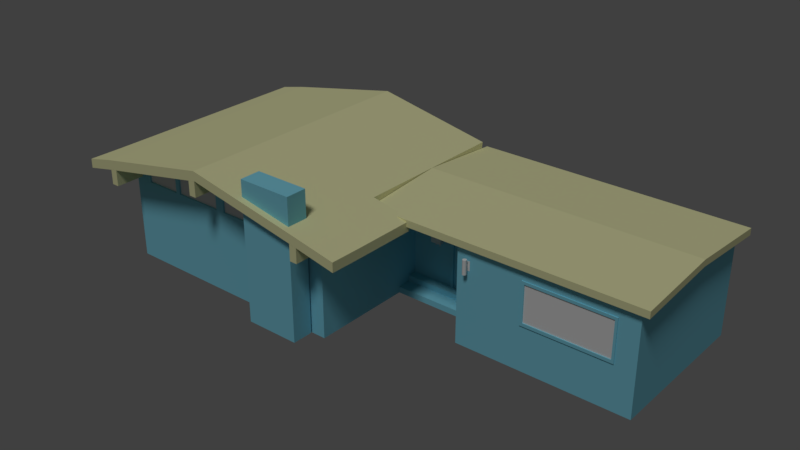 # Source: House.blend  (saved by Blender 2.79.0; exported with 4.5.12 LTS)
import bpy
from mathutils import Matrix  # noqa: F401  (used for matrix-valued properties, if any)

bpy.ops.wm.read_factory_settings(use_empty=True)
scene = bpy.context.scene
scene.name = 'Scene'

# ---- collections
col_collection_1 = bpy.data.collections.new('Collection 1'); scene.collection.children.link(col_collection_1)
col_collection_7 = bpy.data.collections.new('Collection 7'); scene.collection.children.link(col_collection_7)

# ---- materials (node trees are filled in below, after node groups)
mat_walls = bpy.data.materials.new('walls')
mat_walls.alpha_threshold = 0.0
mat_walls.use_transparent_shadow = False
mat_walls.diffuse_color = (0.2352, 0.6469, 0.8, 1.0)
mat_walls.roughness = 0.5
mat_window = bpy.data.materials.new('Window')
mat_window.alpha_threshold = 0.0
mat_window.use_transparent_shadow = False
mat_window.roughness = 0.5
mat_roof = bpy.data.materials.new('Roof')
mat_roof.alpha_threshold = 0.0
mat_roof.use_transparent_shadow = False
mat_roof.diffuse_color = (0.8, 0.7932, 0.4408, 1.0)
mat_roof.roughness = 0.5

# ---- material node trees

# ---- world
world_world = bpy.data.worlds.new('World'); scene.world = world_world
world_world.color = (0.05088, 0.05088, 0.05088)
world_world.use_sun_shadow = False
world_world.sun_shadow_jitter_overblur = 0.0
world_world.cycles.sampling_method = 'MANUAL'

# ---- lights
light_sun = bpy.data.lights.new('Sun', 'SUN')
light_sun.transmission_factor = 0.0
light_sun.angle = 0.1993
light_sun.energy = 1.0
light_sun.shadow_buffer_clip_start = 0.5
light_sun.shadow_soft_size = 0.1
light_sun.shadow_cascade_max_distance = 1000.0

# ---- meshes
me_cube_001 = bpy.data.meshes.new('Cube.001')
me_cube_001.from_pydata([(-5.0, -1.0, 0.0), (-5.0, -1.0, 1.998), (-5.0, 1.0, 0.0), (-5.0, 1.0, 1.998), (5.0, -1.0, 0.0), (5.0, -1.0, 2.0), (5.0, 1.0, 0.0), (5.0, 1.0, 2.0), (-0.2143, 1.0, 0.0), (-0.2143, 1.0, 2.0), (-0.2143, -1.0, 0.0), (-0.2143, -1.0, 2.0), (-2.607, 1.0, 0.0), (-2.607, 1.0, 2.469), (-2.607, -1.0, 0.0), (-5.0, -3.48, 0.0), (-5.0, -3.48, 1.998), (-2.607, -3.48, 2.469), (-2.607, -3.48, 0.0), (-0.2143, -3.48, 0.0), (-0.2143, -3.48, 2.0), (1.604, 1.0, 2.0), (1.604, -1.0, 0.0), (1.604, 1.0, 0.0), (1.604, -1.0, 2.0), (5.0, -2.145, 2.0), (5.0, -2.145, 0.0), (1.604, -2.145, 0.0), (1.604, -2.145, 2.0), (-5.051, -0.9422, 2.182), (-5.051, 1.058, 2.182), (-2.625, -0.9422, 2.66), (-2.625, 1.058, 2.66), (-0.2322, 1.058, 2.19), (-0.2322, -0.9422, 2.19), (-2.625, -3.422, 2.66), (-5.051, -3.422, 2.182), (-0.2322, -3.422, 2.19), (-0.2134, -2.238, 2.067), (-0.2134, -2.238, 1.933), (0.5916, -3.48, 1.83), (0.5914, -3.422, 2.02), (-5.591, -1.0, 1.872), (-5.591, 1.0, 1.872), (-5.591, -3.48, 1.872), (-5.589, -3.422, 2.056), (-5.589, -0.9422, 2.056), (-5.589, 1.058, 2.056), (-5.0, -1.0, 1.79), (-5.0, 1.0, 1.79), (5.0, 1.0, 1.705), (5.0, -1.0, 1.705), (-0.2143, -1.0, 1.792), (-0.2143, 1.0, 1.792), (-2.607, 1.0, 2.212), (-5.0, -3.48, 1.79), (-0.2143, -3.48, 1.792), (-2.607, -3.48, 2.238), (1.604, -1.0, 1.792), (1.604, 1.0, 1.792), (5.0, -2.145, 1.705), (1.604, -2.145, 1.705), (-5.0, 1.0, 1.651), (5.0, 1.0, 1.651), (5.0, -1.0, 1.651), (-0.2143, -1.0, 1.651), (-0.2143, 1.0, 1.651), (-2.607, 1.0, 1.651), (-0.2143, -3.48, 1.651), (-2.607, -3.48, 1.651), (1.604, -1.0, 1.651), (1.604, 1.0, 1.651), (5.0, -2.145, 1.651), (1.604, -2.145, 1.651), (-5.0, -1.0, 1.651), (-5.0, -3.48, 1.651), (-4.637, 1.0, 0.0), (-4.637, 1.0, 2.07), (-4.637, -1.0, 0.0), (-4.637, -3.48, 2.07), (-4.637, -3.48, 0.0), (-4.683, -0.9422, 2.255), (-4.683, 1.058, 2.255), (-4.683, -3.422, 2.255), (-4.637, -3.48, 1.858), (-4.637, 1.0, 1.854), (-4.637, 1.0, 1.651), (-4.637, -3.48, 1.651), (-2.793, 1.0, 2.433), (-2.793, -1.0, 0.0), (-2.793, -3.48, 0.0), (-2.814, 1.058, 2.622), (-2.793, 1.0, 2.179), (-2.793, 1.0, 1.651), (-2.793, 1.0, 0.0), (-2.793, -3.48, 2.433), (-2.814, -0.9422, 2.622), (-2.814, -3.422, 2.622), (-2.793, -3.48, 2.203), (-2.793, -3.48, 1.651), (-3.886, 1.0, 0.0), (-3.886, -3.48, 2.218), (-3.921, -0.9422, 2.405), (-3.921, -3.422, 2.405), (-3.886, -3.48, 1.999), (-3.886, -3.48, 1.651), (-3.886, 1.0, 2.218), (-3.886, -1.0, 0.0), (-3.886, -3.48, 0.0), (-3.921, 1.058, 2.405), (-3.886, 1.0, 1.987), (-3.886, 1.0, 1.651), (-3.792, 1.0, 2.236), (-3.792, -1.0, 0.0), (-3.792, -3.48, 0.0), (-3.826, 1.058, 2.423), (-3.792, 1.0, 2.003), (-3.792, 1.0, 1.651), (-3.792, 1.0, 0.0), (-3.792, -3.48, 2.236), (-3.826, -0.9422, 2.423), (-3.826, -3.422, 2.423), (-3.792, -3.48, 2.016), (-3.792, -3.48, 1.651), (-1.612, 1.0, 2.274), (-1.612, -1.0, 0.0), (-1.612, 1.0, 0.0), (-1.612, -3.48, 0.0), (-1.612, -3.48, 2.274), (-1.63, 1.058, 2.464), (-1.63, -0.9422, 2.464), (-1.63, -3.422, 2.464), (-1.612, -3.48, 2.052), (-1.612, 1.0, 2.037), (-1.612, 1.0, 1.651), (-1.612, -3.48, 1.651), (-1.57, -3.931, 0.01493), (-1.57, -3.931, 2.783), (-1.57, -3.516, 0.01493), (-1.57, -3.516, 2.783), (-0.4924, -3.931, 0.01493), (-0.4924, -3.931, 2.783), (-0.4924, -3.516, 0.01493), (-0.4924, -3.516, 2.783), (-5.004, -4.057, 2.003), (-5.055, -4.057, 2.187), (-2.629, -4.057, 2.664), (-2.611, -4.057, 2.474), (-4.642, -4.057, 2.074), (-1.616, -4.057, 2.278), (-0.2184, -4.057, 2.004), (-0.2363, -4.057, 2.194), (-4.687, -4.057, 2.259), (-1.634, -4.057, 2.469), (0.5875, -4.057, 1.834), (0.5873, -4.057, 2.024), (-5.595, -4.057, 1.876), (-5.594, -4.057, 2.06), (-3.89, -4.057, 2.222), (-3.925, -4.057, 2.409), (-2.797, -4.057, 2.437), (-2.818, -4.057, 2.627), (-3.796, -4.057, 2.24), (-3.83, -4.057, 2.427), (-2.778, -4.056, 2.156), (-2.778, -4.056, 2.481), (-2.778, -3.906, 2.156), (-2.778, -3.906, 2.481), (-2.628, -4.056, 2.156), (-2.628, -4.056, 2.481), (-2.628, -3.906, 2.156), (-2.628, -3.906, 2.481), (-2.778, -3.263, 2.481), (-2.778, -3.263, 2.156), (-2.628, -3.263, 2.156), (-2.628, -3.263, 2.481), (-1.612, -3.444, 2.052), (-2.607, -3.444, 2.238), (-2.607, -3.444, 1.651), (-1.612, -3.444, 1.651), (-3.886, -3.444, 1.999), (-4.637, -3.444, 1.858), (-3.886, -3.444, 1.651), (-4.637, -3.444, 1.651), (-2.793, -3.444, 2.203), (-2.793, -3.444, 1.651), (-3.792, -3.444, 2.016), (-3.792, -3.444, 1.651), (-0.3673, -4.056, 1.707), (-0.3673, -4.056, 2.032), (-0.3673, -3.906, 1.707), (-0.3673, -3.906, 2.032), (-0.218, -4.056, 1.707), (-0.218, -4.056, 2.003), (-0.218, -3.906, 1.707), (-0.218, -3.906, 2.003), (-0.3673, -3.263, 2.032), (-0.3673, -3.263, 1.707), (-0.218, -3.263, 1.707), (-0.218, -3.263, 2.003), (-5.001, -4.056, 1.712), (-5.001, -4.056, 2.038), (-5.001, -3.906, 1.712), (-5.001, -3.906, 2.038), (-4.852, -4.056, 1.712), (-4.852, -4.056, 2.038), (-4.852, -3.906, 1.712), (-4.852, -3.906, 2.038), (-5.001, -3.263, 2.038), (-5.001, -3.263, 1.712), (-4.852, -3.263, 1.712), (-4.852, -3.263, 2.038), (1.373, 1.0, 0.0), (0.6936, 1.0, 0.0), (1.373, -1.0, 2.0), (0.6936, -1.0, 2.0), (0.6936, 1.0, 2.0), (1.373, 1.0, 2.0), (0.6936, -1.0, 0.0), (1.373, -1.0, 0.0), (0.6936, 1.0, 1.792), (1.373, 1.0, 1.792), (1.373, -1.0, 1.792), (0.6936, -1.0, 1.792), (1.373, -1.0, 1.651), (0.6936, -1.0, 1.651), (0.6936, 1.0, 1.651), (1.373, 1.0, 1.651), (-5.0, 1.0, 1.171), (5.0, 1.0, 1.171), (5.0, -1.0, 1.171), (-0.2143, -1.0, 1.171), (-0.2143, 1.0, 1.171), (-2.607, 1.0, 1.171), (-0.2143, -3.48, 1.171), (-2.607, -3.48, 1.171), (1.604, -1.0, 1.171), (1.604, 1.0, 1.171), (5.0, -2.145, 0.8754), (1.604, -2.145, 0.8754), (-5.0, -1.0, 1.171), (-5.0, -3.48, 1.171), (-4.637, -3.48, 1.171), (-4.637, 1.0, 1.171), (-2.793, -3.48, 1.171), (-2.793, 1.0, 1.171), (-3.886, 1.0, 1.171), (-3.886, -3.48, 1.171), (-3.792, -3.48, 1.171), (-3.792, 1.0, 1.171), (-1.612, -3.48, 1.171), (-1.612, 1.0, 1.171), (0.6936, 1.0, 1.171), (1.373, 1.0, 1.171), (1.373, -1.0, 1.587), (0.6936, -1.0, 1.587), (-0.3124, -1.461, 0.002241), (-0.3124, -1.461, 0.1212), (-0.3124, -0.9764, 0.002241), (-0.3124, -0.9764, 0.1212), (1.708, -1.461, 0.002241), (1.708, -1.461, 0.1212), (1.708, -0.9764, 0.002241), (1.708, -0.9764, 0.1212), (-0.3124, -1.18, 0.002241), (-0.3124, -1.18, 0.1212), (1.708, -1.18, 0.002241), (1.708, -1.18, 0.1212), (-0.3124, -1.18, 0.2386), (-0.3124, -0.9764, 0.2386), (1.708, -0.9764, 0.2386), (1.708, -1.18, 0.2386), (-0.2143, -2.176, 0.0), (-2.607, -2.176, 0.0), (-5.0, -2.176, 0.0), (-5.0, -2.176, 1.998), (-0.2143, -2.176, 2.0), (-5.051, -2.118, 2.182), (-2.625, -2.118, 2.66), (-0.2322, -2.118, 2.19), (0.5916, -2.176, 1.83), (0.5914, -2.118, 2.02), (-5.591, -2.176, 1.872), (-5.589, -2.118, 2.056), (-0.2143, -2.176, 1.792), (-5.0, -2.176, 1.79), (-0.2143, -2.176, 1.651), (-5.0, -2.176, 1.651), (-4.683, -2.118, 2.255), (-4.637, -2.176, 0.0), (-2.814, -2.118, 2.622), (-2.793, -2.176, 0.0), (-3.886, -2.176, 0.0), (-3.921, -2.118, 2.405), (-3.826, -2.118, 2.423), (-3.792, -2.176, 0.0), (-1.63, -2.118, 2.464), (-1.612, -2.176, 0.0), (-0.2143, -2.176, 1.171), (-5.0, -2.176, 1.171), (-0.2134, 1.182, 1.933), (-0.2134, 1.182, 2.067), (5.161, -2.238, 1.933), (5.161, -2.238, 2.067), (5.161, 1.182, 1.933), (5.161, 1.182, 2.067), (-0.2134, -0.5278, 2.2), (-0.2134, -0.5278, 2.067), (5.161, -0.5278, 2.067), (5.161, -0.5278, 2.2), (0.6377, 1.0, 0.0), (0.6377, -1.0, 2.0), (0.6377, -1.0, 1.792), (0.6377, -1.0, 1.651), (0.6377, 1.0, 2.0), (0.6377, -1.0, 0.0), (0.6377, 1.0, 1.792), (0.6377, 1.0, 1.651), (0.6377, 1.0, 1.171), (0.6377, -1.0, 1.561), (1.434, 1.0, 2.0), (1.434, -1.0, 0.0), (1.434, 1.0, 1.792), (1.434, 1.0, 1.651), (1.434, 1.0, 0.0), (1.434, -1.0, 2.0), (1.434, -1.0, 1.792), (1.434, -1.0, 1.651), (1.434, -1.0, 1.499), (1.434, 1.0, 1.171), (0.6377, -1.033, 0.0), (0.6936, -1.033, 0.0), (1.434, -1.033, 1.651), (1.373, -1.033, 1.651), (0.6936, -1.033, 1.651), (1.373, -1.033, 1.587), (1.373, -1.033, 0.0), (0.6936, -1.033, 1.587), (1.434, -1.033, 1.499), (0.6377, -1.033, 1.651), (0.6377, -1.033, 1.561), (1.434, -1.033, 0.0), (2.885, 1.0, 2.0), (4.619, 1.0, 2.0), (2.885, -1.0, 0.0), (4.619, -1.0, 0.0), (4.619, 1.0, 0.0), (2.885, 1.0, 0.0), (4.619, -1.0, 2.0), (2.885, -1.0, 2.0), (2.885, -2.145, 0.0), (4.619, -2.145, 0.0), (4.619, -2.145, 2.0), (2.885, -2.145, 2.0), (4.619, -2.145, 1.705), (2.885, -2.145, 1.705), (2.885, 1.0, 1.792), (4.619, 1.0, 1.792), (2.885, 1.0, 1.651), (4.619, 1.0, 1.651), (4.619, -2.145, 1.651), (2.885, -2.145, 1.651), (4.619, -2.145, 0.8754), (2.885, -2.145, 0.8754), (2.885, 1.0, 1.171), (4.619, 1.0, 1.171), (-5.0, -1.0, 1.214), (-5.0, -3.48, 1.214), (-5.0, 1.0, 1.214), (5.0, 1.0, 1.214), (5.0, -1.0, 1.214), (-0.2143, -1.0, 1.214), (-0.2143, 1.0, 1.214), (-2.607, 1.0, 1.214), (-0.2143, -3.48, 1.214), (-2.607, -3.48, 1.214), (1.604, -1.0, 1.214), (1.604, 1.0, 1.214), (5.0, -2.145, 0.9451), (1.604, -2.145, 0.9451), (-4.637, -3.48, 1.214), (-4.637, 1.0, 1.214), (-2.793, -3.48, 1.214), (-2.793, 1.0, 1.214), (-3.886, 1.0, 1.214), (-3.886, -3.48, 1.214), (-3.792, -3.48, 1.214), (-3.792, 1.0, 1.214), (-1.612, -3.48, 1.214), (-1.612, 1.0, 1.214), (0.6936, 1.0, 1.214), (1.373, 1.0, 1.214), (-5.0, -2.176, 1.214), (-0.2143, -2.176, 1.214), (0.6377, 1.0, 1.214), (0.6377, -1.0, 1.569), (1.434, -1.0, 1.513), (1.434, 1.0, 1.214), (1.373, -1.033, 1.593), (0.6936, -1.033, 1.593), (0.6377, -1.033, 1.569), (1.434, -1.033, 1.513), (4.619, -2.145, 0.9451), (2.885, -2.145, 0.9451), (2.885, 1.0, 1.214), (4.619, 1.0, 1.214), (2.937, 1.0, 2.0), (2.937, -1.0, 0.0), (2.937, 1.0, 0.0), (2.937, -1.0, 2.0), (2.937, -2.145, 0.0), (2.937, -2.145, 2.0), (2.937, -2.145, 1.705), (2.937, 1.0, 1.792), (2.937, 1.0, 1.651), (2.937, -2.145, 1.651), (2.937, -2.145, 0.8754), (2.937, 1.0, 1.171), (2.937, 1.0, 1.214), (2.937, -2.145, 0.9361), (4.572, 1.0, 2.0), (4.572, -1.0, 0.0), (4.572, -2.145, 0.0), (4.572, 1.0, 1.792), (4.572, 1.0, 1.651), (4.572, 1.0, 1.171), (4.572, 1.0, 1.214), (4.572, 1.0, 0.0), (4.572, -1.0, 2.0), (4.572, -2.145, 2.0), (4.572, -2.145, 1.705), (4.572, -2.145, 1.651), (4.572, -2.145, 0.8754), (4.572, -2.145, 0.9361), (2.937, -2.163, 1.705), (2.885, -2.163, 1.705), (2.937, -2.163, 1.651), (2.885, -2.163, 1.651), (2.937, -2.163, 0.8754), (2.885, -2.163, 0.8754), (4.619, -2.163, 0.9451), (4.619, -2.163, 0.8754), (2.885, -2.163, 0.9451), (4.619, -2.163, 1.705), (4.619, -2.163, 1.651), (2.937, -2.163, 0.9361), (4.572, -2.163, 1.705), (4.572, -2.163, 1.651), (4.572, -2.163, 0.8754), (4.572, -2.163, 0.9361)], [], [(48, 1, 3, 49), (357, 343, 7, 50), (50, 7, 5, 51), (291, 273, 18, 90), (346, 6, 4, 345), (29, 30, 47, 46), (314, 9, 11, 311), (126, 8, 10, 125), (312, 311, 11, 52), (133, 124, 9, 53), (92, 88, 13, 54), (94, 12, 14, 89), (30, 3, 43, 47), (297, 272, 19, 127), (84, 79, 16, 55), (132, 128, 17, 57), (299, 274, 15, 241), (279, 37, 41, 281), (83, 36, 145, 152), (284, 276, 20, 56), (345, 4, 26, 351), (342, 21, 24, 349), (324, 23, 22, 321), (322, 320, 21, 59), (355, 353, 28, 61), (349, 24, 28, 353), (236, 22, 27, 239), (51, 5, 25, 60), (82, 30, 29, 81), (129, 32, 31, 130), (296, 278, 35, 131), (288, 277, 36, 83), (124, 13, 32, 129), (77, 3, 30, 82), (128, 20, 150, 149), (11, 9, 33, 34), (300, 301, 305, 304), (279, 281, 280, 276), (34, 279, 276, 11), (35, 97, 161, 146), (43, 42, 46, 47), (282, 44, 45, 283), (277, 29, 46, 283), (275, 16, 44, 282), (3, 1, 42, 43), (79, 101, 158, 148), (64, 51, 60, 72), (24, 58, 61, 28), (361, 355, 61, 73), (323, 322, 59, 71), (286, 284, 56, 68), (275, 285, 55, 16), (99, 98, 184, 185), (87, 84, 55, 75), (93, 92, 54, 67), (134, 133, 53, 66), (313, 312, 52, 65), (63, 50, 51, 64), (359, 357, 50, 63), (74, 48, 49, 62), (366, 74, 62, 368), (405, 359, 63, 369), (369, 63, 64, 370), (395, 313, 65, 371), (389, 134, 66, 372), (383, 93, 67, 373), (380, 87, 75, 367), (388, 135, 69, 375), (393, 286, 68, 374), (397, 323, 71, 377), (403, 361, 73, 379), (370, 64, 72, 378), (58, 70, 73, 61), (285, 287, 75, 55), (385, 105, 87, 380), (368, 62, 86, 381), (62, 49, 85, 86), (135, 132, 176, 179), (17, 128, 149, 147), (106, 77, 82, 109), (293, 288, 83, 103), (109, 82, 81, 102), (104, 101, 79, 84), (2, 76, 78, 0), (49, 3, 77, 85), (274, 289, 80, 15), (57, 17, 95, 98), (32, 91, 96, 31), (278, 290, 97, 35), (13, 88, 91, 32), (69, 57, 98, 99), (375, 69, 99, 382), (387, 117, 93, 383), (117, 116, 92, 93), (41, 37, 151, 155), (118, 94, 89, 113), (116, 112, 88, 92), (295, 291, 90, 114), (289, 292, 108, 80), (85, 77, 106, 110), (76, 100, 107, 78), (95, 17, 147, 160), (86, 85, 110, 111), (381, 86, 111, 384), (122, 119, 101, 104), (115, 109, 102, 120), (294, 293, 103, 121), (112, 106, 109, 115), (123, 122, 104, 105), (386, 123, 105, 385), (382, 99, 123, 386), (105, 104, 180, 182), (88, 112, 115, 91), (290, 294, 121, 97), (91, 115, 120, 96), (98, 95, 119, 122), (292, 295, 114, 108), (110, 106, 112, 116), (100, 118, 113, 107), (44, 16, 144, 156), (111, 110, 116, 117), (384, 111, 117, 387), (374, 68, 135, 388), (373, 67, 134, 389), (67, 54, 133, 134), (68, 56, 132, 135), (9, 124, 129, 33), (279, 296, 131, 37), (33, 129, 130, 34), (36, 45, 157, 145), (56, 20, 128, 132), (273, 297, 127, 18), (54, 13, 124, 133), (12, 126, 125, 14), (136, 137, 139, 138), (138, 139, 143, 142), (142, 143, 141, 140), (140, 141, 137, 136), (138, 142, 140, 136), (143, 139, 137, 141), (149, 150, 151, 153), (160, 147, 146, 161), (151, 150, 154, 155), (144, 145, 157, 156), (144, 148, 152, 145), (162, 160, 161, 163), (148, 158, 159, 152), (158, 162, 163, 159), (147, 149, 153, 146), (101, 119, 162, 158), (131, 35, 146, 153), (119, 95, 160, 162), (20, 40, 154, 150), (40, 41, 155, 154), (121, 103, 159, 163), (37, 131, 153, 151), (16, 79, 148, 144), (97, 121, 163, 161), (45, 44, 156, 157), (103, 83, 152, 159), (164, 165, 167, 166), (167, 171, 175, 172), (170, 171, 169, 168), (168, 169, 165, 164), (166, 170, 168, 164), (171, 167, 165, 169), (173, 172, 175, 174), (166, 167, 172, 173), (171, 170, 174, 175), (170, 166, 173, 174), (179, 176, 177, 178), (182, 180, 181, 183), (185, 184, 186, 187), (57, 69, 178, 177), (69, 135, 179, 178), (122, 123, 187, 186), (98, 122, 186, 184), (87, 105, 182, 183), (104, 84, 181, 180), (123, 99, 185, 187), (84, 87, 183, 181), (132, 57, 177, 176), (188, 189, 191, 190), (191, 195, 199, 196), (194, 195, 193, 192), (192, 193, 189, 188), (190, 194, 192, 188), (195, 191, 189, 193), (197, 196, 199, 198), (190, 191, 196, 197), (195, 194, 198, 199), (194, 190, 197, 198), (200, 201, 203, 202), (203, 207, 211, 208), (206, 207, 205, 204), (204, 205, 201, 200), (202, 206, 204, 200), (207, 203, 201, 205), (209, 208, 211, 210), (202, 203, 208, 209), (207, 206, 210, 211), (206, 202, 209, 210), (394, 317, 226, 390), (390, 226, 227, 391), (327, 224, 333, 332), (219, 321, 341, 336), (327, 326, 222, 224), (224, 222, 223, 225), (317, 316, 220, 226), (226, 220, 221, 227), (316, 314, 216, 220), (220, 216, 217, 221), (310, 213, 218, 315), (213, 212, 219, 218), (326, 325, 214, 222), (222, 214, 215, 223), (320, 217, 214, 325), (217, 216, 215, 214), (219, 254, 255, 218), (321, 328, 338, 341), (213, 252, 253, 212), (310, 318, 252, 213), (12, 233, 251, 126), (19, 234, 250, 127), (100, 246, 249, 118), (90, 244, 248, 114), (114, 248, 247, 108), (76, 243, 246, 100), (118, 249, 245, 94), (18, 235, 244, 90), (2, 228, 243, 76), (108, 247, 242, 80), (4, 230, 238, 26), (350, 363, 239, 27), (324, 329, 237, 23), (272, 298, 234, 19), (127, 250, 235, 18), (80, 242, 241, 15), (94, 245, 233, 12), (126, 251, 232, 8), (315, 319, 231, 10), (6, 229, 230, 4), (346, 365, 229, 6), (0, 240, 228, 2), (376, 236, 239, 379), (392, 299, 241, 367), (264, 265, 259, 258), (258, 259, 263, 262), (266, 267, 261, 260), (260, 261, 257, 256), (264, 266, 260, 256), (267, 265, 257, 261), (267, 263, 270, 271), (258, 262, 266, 264), (262, 263, 267, 266), (256, 257, 265, 264), (270, 269, 268, 271), (259, 265, 268, 269), (263, 259, 269, 270), (265, 267, 271, 268), (366, 240, 299, 392), (10, 231, 298, 272), (14, 125, 297, 273), (34, 130, 296, 279), (107, 113, 295, 292), (96, 120, 294, 290), (120, 102, 293, 294), (78, 107, 292, 289), (113, 89, 291, 295), (31, 96, 290, 278), (0, 78, 289, 274), (102, 81, 288, 293), (48, 74, 287, 285), (371, 65, 286, 393), (1, 48, 285, 275), (65, 52, 284, 286), (1, 275, 282, 42), (36, 277, 283, 45), (42, 282, 283, 46), (20, 276, 280, 40), (40, 280, 281, 41), (81, 29, 277, 288), (130, 31, 278, 296), (52, 11, 276, 284), (307, 306, 301, 300), (240, 0, 274, 299), (125, 10, 272, 297), (89, 14, 273, 291), (308, 309, 303, 302), (302, 303, 38, 39), (307, 308, 302, 39), (309, 306, 38, 303), (305, 301, 306, 309), (300, 304, 308, 307), (304, 305, 309, 308), (39, 38, 306, 307), (254, 219, 336, 335), (8, 232, 318, 310), (8, 310, 315, 10), (53, 9, 314, 316), (66, 53, 316, 317), (372, 66, 317, 394), (319, 315, 330, 340), (225, 223, 312, 313), (223, 215, 311, 312), (216, 314, 311, 215), (212, 253, 329, 324), (22, 236, 328, 321), (21, 320, 325, 24), (58, 24, 325, 326), (70, 58, 326, 327), (376, 70, 327, 396), (391, 227, 323, 397), (227, 221, 322, 323), (221, 217, 320, 322), (212, 324, 321, 219), (401, 332, 333, 398), (398, 333, 334, 399), (341, 338, 335, 336), (331, 337, 340, 330), (399, 334, 339, 400), (396, 327, 332, 401), (218, 255, 337, 331), (255, 254, 335, 337), (315, 218, 331, 330), (224, 225, 334, 333), (395, 319, 340, 400), (225, 313, 339, 334), (23, 237, 364, 347), (427, 425, 365, 346), (26, 238, 362, 351), (410, 416, 363, 350), (378, 72, 360, 402), (432, 362, 441, 448), (377, 71, 358, 404), (426, 424, 359, 405), (71, 59, 356, 358), (424, 423, 357, 359), (72, 60, 354, 360), (419, 415, 436, 445), (5, 348, 352, 25), (409, 349, 353, 411), (60, 25, 352, 354), (412, 411, 353, 355), (7, 343, 348, 5), (406, 342, 349, 409), (22, 344, 350, 27), (421, 345, 351, 422), (23, 347, 344, 22), (427, 346, 345, 421), (59, 21, 342, 356), (423, 420, 343, 357), (425, 426, 405, 365), (237, 377, 404, 364), (416, 432, 448, 438), (238, 378, 402, 362), (313, 395, 400, 339), (328, 396, 401, 338), (337, 399, 400, 340), (335, 398, 399, 337), (338, 401, 398, 335), (253, 391, 397, 329), (236, 376, 396, 328), (232, 372, 394, 318), (231, 371, 393, 298), (74, 366, 392, 287), (287, 392, 367, 75), (70, 376, 379, 73), (252, 390, 391, 253), (318, 394, 390, 252), (233, 373, 389, 251), (234, 374, 388, 250), (246, 384, 387, 249), (244, 382, 386, 248), (248, 386, 385, 247), (243, 381, 384, 246), (249, 387, 383, 245), (235, 375, 382, 244), (228, 368, 381, 243), (247, 385, 380, 242), (230, 370, 378, 238), (363, 403, 379, 239), (329, 397, 377, 237), (298, 393, 374, 234), (250, 388, 375, 235), (242, 380, 367, 241), (245, 383, 373, 233), (251, 389, 372, 232), (319, 395, 371, 231), (229, 369, 370, 230), (365, 405, 369, 229), (240, 366, 368, 228), (360, 354, 443, 444), (364, 404, 418, 417), (356, 342, 406, 413), (347, 408, 407, 344), (344, 407, 410, 350), (420, 406, 409, 428), (430, 429, 411, 412), (428, 409, 411, 429), (415, 431, 447, 436), (358, 356, 413, 414), (404, 358, 414, 418), (433, 431, 415, 419), (422, 432, 416, 410), (347, 364, 417, 408), (351, 362, 432, 422), (361, 403, 442, 437), (354, 430, 446, 443), (348, 428, 429, 352), (354, 352, 429, 430), (343, 420, 428, 348), (402, 360, 444, 440), (417, 418, 426, 425), (413, 406, 420, 423), (408, 427, 421, 407), (407, 421, 422, 410), (414, 413, 423, 424), (418, 414, 424, 426), (408, 417, 425, 427), (445, 436, 437, 442), (436, 434, 435, 437), (438, 445, 442, 439), (448, 449, 445, 438), (447, 446, 434, 436), (440, 444, 447, 449), (444, 443, 446, 447), (441, 440, 449, 448), (355, 361, 437, 435), (412, 355, 435, 434), (362, 402, 440, 441), (363, 416, 438, 439), (403, 363, 439, 442), (433, 419, 445, 449), (431, 433, 449, 447), (430, 412, 434, 446)])
me_cube_001.polygons.foreach_set('material_index', [0, 0, 0, 0, 0, 2, 0, 0, 0, 0, 0, 0, 0, 0, 2, 0, 0, 2, 2, 0, 0, 0, 0, 0, 0, 0, 0, 0, 2, 2, 2, 2, 0, 0, 0, 2, 2, 0, 2, 2, 2, 2, 2, 2, 2, 2, 0, 0, 0, 0, 0, 0, 0, 0, 0, 0, 0, 0, 0, 0, 0, 0, 0, 0, 0, 0, 0, 0, 0, 0, 0, 0, 0, 0, 0, 0, 0, 0, 2, 0, 2, 2, 0, 0, 0, 0, 0, 2, 2, 0, 0, 0, 0, 0, 2, 0, 0, 0, 0, 0, 0, 2, 0, 0, 0, 2, 2, 0, 0, 0, 0, 0, 0, 2, 2, 0, 0, 0, 0, 2, 0, 0, 0, 0, 0, 0, 0, 2, 2, 2, 0, 0, 0, 0, 0, 0, 0, 0, 0, 0, 2, 2, 2, 2, 2, 2, 2, 2, 2, 2, 2, 2, 2, 2, 2, 2, 2, 2, 2, 2, 0, 0, 2, 2, 0, 0, 0, 0, 2, 0, 1, 1, 1, 0, 0, 0, 0, 0, 0, 0, 0, 0, 0, 0, 2, 2, 2, 0, 0, 0, 2, 2, 2, 0, 2, 2, 2, 0, 0, 2, 2, 2, 0, 0, 0, 0, 0, 0, 0, 0, 0, 0, 0, 0, 0, 0, 0, 0, 0, 0, 0, 0, 0, 0, 0, 0, 0, 0, 0, 0, 0, 0, 0, 0, 0, 0, 0, 0, 0, 0, 0, 0, 0, 0, 0, 0, 0, 0, 0, 0, 0, 0, 0, 0, 0, 0, 0, 0, 0, 0, 0, 0, 0, 2, 0, 2, 2, 0, 0, 2, 0, 2, 0, 0, 0, 0, 2, 2, 2, 2, 2, 2, 2, 0, 2, 0, 0, 0, 2, 2, 2, 2, 2, 2, 2, 2, 0, 0, 0, 0, 0, 0, 0, 0, 0, 0, 0, 0, 0, 0, 0, 0, 0, 0, 0, 0, 0, 0, 0, 0, 0, 0, 0, 0, 0, 0, 0, 0, 0, 0, 0, 0, 0, 0, 0, 0, 0, 0, 0, 0, 0, 0, 0, 0, 0, 0, 0, 0, 0, 0, 0, 0, 0, 0, 0, 0, 0, 0, 0, 0, 0, 0, 0, 0, 0, 0, 0, 0, 0, 0, 0, 0, 0, 0, 0, 0, 0, 0, 0, 0, 0, 0, 0, 0, 0, 0, 0, 0, 0, 0, 0, 0, 0, 0, 0, 0, 0, 0, 0, 0, 0, 0, 0, 1, 0, 0, 0, 0, 0, 0, 0, 0, 0, 0, 0, 0, 0, 0, 0, 0, 0, 0, 0, 0, 0, 0, 0, 0, 0, 0, 0, 0, 0, 0, 0, 0])
me_cube_001.materials.append(mat_walls)
me_cube_001.materials.append(mat_window)
me_cube_001.materials.append(mat_roof)
me_cube_001.use_remesh_preserve_volume = False
me_cube_001.use_remesh_preserve_attributes = False
me_cube_001.use_mirror_vertex_groups = False
me_cube_001.update()
me_cylinder_001 = bpy.data.meshes.new('Cylinder.001')
me_cylinder_001.from_pydata([(0.0, 1.0, -1.0), (0.0, 1.0, 1.0), (0.1951, 0.9808, -1.0), (0.1951, 0.9808, 1.0), (0.3827, 0.9239, -1.0), (0.3827, 0.9239, 1.0), (0.5556, 0.8315, -1.0), (0.5556, 0.8315, 1.0), (0.7071, 0.7071, -1.0), (0.7071, 0.7071, 1.0), (0.8315, 0.5556, -1.0), (0.8315, 0.5556, 1.0), (0.9239, 0.3827, -1.0), (0.9239, 0.3827, 1.0), (0.9808, 0.1951, -1.0), (0.9808, 0.1951, 1.0), (1.0, 7.55e-08, -1.0), (1.0, 7.55e-08, 1.0), (0.9808, -0.1951, -1.0), (0.9808, -0.1951, 1.0), (0.9239, -0.3827, -1.0), (0.9239, -0.3827, 1.0), (0.8315, -0.5556, -1.0), (0.8315, -0.5556, 1.0), (0.7071, -0.7071, -1.0), (0.7071, -0.7071, 1.0), (0.5556, -0.8315, -1.0), (0.5556, -0.8315, 1.0), (0.3827, -0.9239, -1.0), (0.3827, -0.9239, 1.0), (0.1951, -0.9808, -1.0), (0.1951, -0.9808, 1.0), (-3.258e-07, -1.0, -1.0), (-3.258e-07, -1.0, 1.0), (-0.1951, -0.9808, -1.0), (-0.1951, -0.9808, 1.0), (-0.3827, -0.9239, -1.0), (-0.3827, -0.9239, 1.0), (-0.5556, -0.8315, -1.0), (-0.5556, -0.8315, 1.0), (-0.7071, -0.7071, -1.0), (-0.7071, -0.7071, 1.0), (-0.8315, -0.5556, -1.0), (-0.8315, -0.5556, 1.0), (-0.9239, -0.3827, -1.0), (-0.9239, -0.3827, 1.0), (-0.9808, -0.1951, -1.0), (-0.9808, -0.1951, 1.0), (-1.0, 9.656e-07, -1.0), (-1.0, 9.656e-07, 1.0), (-0.9808, 0.1951, -1.0), (-0.9808, 0.1951, 1.0), (-0.9239, 0.3827, -1.0), (-0.9239, 0.3827, 1.0), (-0.8315, 0.5556, -1.0), (-0.8315, 0.5556, 1.0), (-0.7071, 0.7071, -1.0), (-0.7071, 0.7071, 1.0), (-0.5556, 0.8315, -1.0), (-0.5556, 0.8315, 1.0), (-0.3827, 0.9239, -1.0), (-0.3827, 0.9239, 1.0), (-0.1951, 0.9808, -1.0), (-0.1951, 0.9808, 1.0), (-1.506, 1.716, -0.6656), (-1.506, 1.716, 0.6656), (-1.506, 1.942, -0.6656), (-1.506, 1.942, 0.6656), (1.506, 1.716, -0.6656), (1.506, 1.716, 0.6656), (1.506, 1.942, -0.6656), (1.506, 1.942, 0.6656), (0.0, 1.871, 0.1509), (0.0, -0.5585, 0.1509), (0.1037, 1.871, 0.148), (0.1037, -0.5585, 0.148), (0.2033, 1.871, 0.1394), (0.2033, -0.5585, 0.1394), (0.2952, 1.871, 0.1255), (0.2952, -0.5585, 0.1255), (0.3757, 1.871, 0.1067), (0.3757, -0.5585, 0.1067), (0.4418, 1.871, 0.08382), (0.4418, -0.5585, 0.08382), (0.4909, 1.871, 0.05774), (0.4909, -0.5585, 0.05774), (0.5211, 1.871, 0.02943), (0.5211, -0.5585, 0.02943), (0.5313, 1.871, 6.334e-08), (0.5313, -0.5585, 0.0), (0.5211, 1.871, -0.02943), (0.5211, -0.5585, -0.02943), (0.4909, 1.871, -0.05774), (0.4909, -0.5585, -0.05774), (0.4418, 1.871, -0.08382), (0.4418, -0.5585, -0.08382), (0.3757, 1.871, -0.1067), (0.3757, -0.5585, -0.1067), (0.2952, 1.871, -0.1255), (0.2952, -0.5585, -0.1255), (0.2033, 1.871, -0.1394), (0.2033, -0.5585, -0.1394), (0.1037, 1.871, -0.148), (0.1037, -0.5585, -0.148), (-1.731e-07, 1.871, -0.1509), (-1.731e-07, -0.5585, -0.1509), (-0.1037, 1.871, -0.148), (-0.1037, -0.5585, -0.148), (-0.2033, 1.871, -0.1394), (-0.2033, -0.5585, -0.1394), (-0.2952, 1.871, -0.1255), (-0.2952, -0.5585, -0.1255), (-0.3757, 1.871, -0.1067), (-0.3757, -0.5585, -0.1067), (-0.4418, 1.871, -0.08382), (-0.4418, -0.5585, -0.08382), (-0.4909, 1.871, -0.05774), (-0.4909, -0.5585, -0.05774), (-0.5211, 1.871, -0.02943), (-0.5211, -0.5585, -0.02943), (-0.5313, 1.871, 1.9e-07), (-0.5313, -0.5585, 1.267e-07), (-0.5211, 1.871, 0.02944), (-0.5211, -0.5585, 0.02944), (-0.4909, 1.871, 0.05774), (-0.4909, -0.5585, 0.05774), (-0.4418, 1.871, 0.08382), (-0.4418, -0.5585, 0.08382), (-0.3757, 1.871, 0.1067), (-0.3757, -0.5585, 0.1067), (-0.2952, 1.871, 0.1255), (-0.2952, -0.5585, 0.1255), (-0.2033, 1.871, 0.1394), (-0.2033, -0.5585, 0.1394), (-0.1037, 1.871, 0.148), (-0.1037, -0.5585, 0.148)], [], [(0, 1, 3, 2), (2, 3, 5, 4), (4, 5, 7, 6), (6, 7, 9, 8), (8, 9, 11, 10), (10, 11, 13, 12), (12, 13, 15, 14), (14, 15, 17, 16), (16, 17, 19, 18), (18, 19, 21, 20), (20, 21, 23, 22), (22, 23, 25, 24), (24, 25, 27, 26), (26, 27, 29, 28), (28, 29, 31, 30), (30, 31, 33, 32), (32, 33, 35, 34), (34, 35, 37, 36), (36, 37, 39, 38), (38, 39, 41, 40), (40, 41, 43, 42), (42, 43, 45, 44), (44, 45, 47, 46), (46, 47, 49, 48), (48, 49, 51, 50), (50, 51, 53, 52), (52, 53, 55, 54), (54, 55, 57, 56), (56, 57, 59, 58), (58, 59, 61, 60), (3, 1, 63, 61, 59, 57, 55, 53, 51, 49, 47, 45, 43, 41, 39, 37, 35, 33, 31, 29, 27, 25, 23, 21, 19, 17, 15, 13, 11, 9, 7, 5), (60, 61, 63, 62), (62, 63, 1, 0), (0, 2, 4, 6, 8, 10, 12, 14, 16, 18, 20, 22, 24, 26, 28, 30, 32, 34, 36, 38, 40, 42, 44, 46, 48, 50, 52, 54, 56, 58, 60, 62), (64, 65, 67, 66), (66, 67, 71, 70), (70, 71, 69, 68), (68, 69, 65, 64), (66, 70, 68, 64), (71, 67, 65, 69), (72, 73, 75, 74), (74, 75, 77, 76), (76, 77, 79, 78), (78, 79, 81, 80), (80, 81, 83, 82), (82, 83, 85, 84), (84, 85, 87, 86), (86, 87, 89, 88), (88, 89, 91, 90), (90, 91, 93, 92), (92, 93, 95, 94), (94, 95, 97, 96), (96, 97, 99, 98), (98, 99, 101, 100), (100, 101, 103, 102), (102, 103, 105, 104), (104, 105, 107, 106), (106, 107, 109, 108), (108, 109, 111, 110), (110, 111, 113, 112), (112, 113, 115, 114), (114, 115, 117, 116), (116, 117, 119, 118), (118, 119, 121, 120), (120, 121, 123, 122), (122, 123, 125, 124), (124, 125, 127, 126), (126, 127, 129, 128), (128, 129, 131, 130), (130, 131, 133, 132), (75, 73, 135, 133, 131, 129, 127, 125, 123, 121, 119, 117, 115, 113, 111, 109, 107, 105, 103, 101, 99, 97, 95, 93, 91, 89, 87, 85, 83, 81, 79, 77), (132, 133, 135, 134), (134, 135, 73, 72), (72, 74, 76, 78, 80, 82, 84, 86, 88, 90, 92, 94, 96, 98, 100, 102, 104, 106, 108, 110, 112, 114, 116, 118, 120, 122, 124, 126, 128, 130, 132, 134)])
me_cylinder_001.use_remesh_preserve_volume = False
me_cylinder_001.use_remesh_preserve_attributes = False
me_cylinder_001.use_mirror_vertex_groups = False
me_cylinder_001.update()
me_cylinder = bpy.data.meshes.new('Cylinder')
me_cylinder.from_pydata([(0.0, 1.0, -1.0), (0.0, 1.0, 1.0), (0.1951, 0.9808, -1.0), (0.1951, 0.9808, 1.0), (0.3827, 0.9239, -1.0), (0.3827, 0.9239, 1.0), (0.5556, 0.8315, -1.0), (0.5556, 0.8315, 1.0), (0.7071, 0.7071, -1.0), (0.7071, 0.7071, 1.0), (0.8315, 0.5556, -1.0), (0.8315, 0.5556, 1.0), (0.9239, 0.3827, -1.0), (0.9239, 0.3827, 1.0), (0.9808, 0.1951, -1.0), (0.9808, 0.1951, 1.0), (1.0, 7.55e-08, -1.0), (1.0, 7.55e-08, 1.0), (0.9808, -0.1951, -1.0), (0.9808, -0.1951, 1.0), (0.9239, -0.3827, -1.0), (0.9239, -0.3827, 1.0), (0.8315, -0.5556, -1.0), (0.8315, -0.5556, 1.0), (0.7071, -0.7071, -1.0), (0.7071, -0.7071, 1.0), (0.5556, -0.8315, -1.0), (0.5556, -0.8315, 1.0), (0.3827, -0.9239, -1.0), (0.3827, -0.9239, 1.0), (0.1951, -0.9808, -1.0), (0.1951, -0.9808, 1.0), (-3.258e-07, -1.0, -1.0), (-3.258e-07, -1.0, 1.0), (-0.1951, -0.9808, -1.0), (-0.1951, -0.9808, 1.0), (-0.3827, -0.9239, -1.0), (-0.3827, -0.9239, 1.0), (-0.5556, -0.8315, -1.0), (-0.5556, -0.8315, 1.0), (-0.7071, -0.7071, -1.0), (-0.7071, -0.7071, 1.0), (-0.8315, -0.5556, -1.0), (-0.8315, -0.5556, 1.0), (-0.9239, -0.3827, -1.0), (-0.9239, -0.3827, 1.0), (-0.9808, -0.1951, -1.0), (-0.9808, -0.1951, 1.0), (-1.0, 9.656e-07, -1.0), (-1.0, 9.656e-07, 1.0), (-0.9808, 0.1951, -1.0), (-0.9808, 0.1951, 1.0), (-0.9239, 0.3827, -1.0), (-0.9239, 0.3827, 1.0), (-0.8315, 0.5556, -1.0), (-0.8315, 0.5556, 1.0), (-0.7071, 0.7071, -1.0), (-0.7071, 0.7071, 1.0), (-0.5556, 0.8315, -1.0), (-0.5556, 0.8315, 1.0), (-0.3827, 0.9239, -1.0), (-0.3827, 0.9239, 1.0), (-0.1951, 0.9808, -1.0), (-0.1951, 0.9808, 1.0), (-1.506, 1.716, -0.6656), (-1.506, 1.716, 0.6656), (-1.506, 1.942, -0.6656), (-1.506, 1.942, 0.6656), (1.506, 1.716, -0.6656), (1.506, 1.716, 0.6656), (1.506, 1.942, -0.6656), (1.506, 1.942, 0.6656), (0.0, 1.871, 0.1509), (0.0, -0.5585, 0.1509), (0.1037, 1.871, 0.148), (0.1037, -0.5585, 0.148), (0.2033, 1.871, 0.1394), (0.2033, -0.5585, 0.1394), (0.2952, 1.871, 0.1255), (0.2952, -0.5585, 0.1255), (0.3757, 1.871, 0.1067), (0.3757, -0.5585, 0.1067), (0.4418, 1.871, 0.08382), (0.4418, -0.5585, 0.08382), (0.4909, 1.871, 0.05774), (0.4909, -0.5585, 0.05774), (0.5211, 1.871, 0.02943), (0.5211, -0.5585, 0.02943), (0.5313, 1.871, 6.334e-08), (0.5313, -0.5585, 0.0), (0.5211, 1.871, -0.02943), (0.5211, -0.5585, -0.02943), (0.4909, 1.871, -0.05774), (0.4909, -0.5585, -0.05774), (0.4418, 1.871, -0.08382), (0.4418, -0.5585, -0.08382), (0.3757, 1.871, -0.1067), (0.3757, -0.5585, -0.1067), (0.2952, 1.871, -0.1255), (0.2952, -0.5585, -0.1255), (0.2033, 1.871, -0.1394), (0.2033, -0.5585, -0.1394), (0.1037, 1.871, -0.148), (0.1037, -0.5585, -0.148), (-1.731e-07, 1.871, -0.1509), (-1.731e-07, -0.5585, -0.1509), (-0.1037, 1.871, -0.148), (-0.1037, -0.5585, -0.148), (-0.2033, 1.871, -0.1394), (-0.2033, -0.5585, -0.1394), (-0.2952, 1.871, -0.1255), (-0.2952, -0.5585, -0.1255), (-0.3757, 1.871, -0.1067), (-0.3757, -0.5585, -0.1067), (-0.4418, 1.871, -0.08382), (-0.4418, -0.5585, -0.08382), (-0.4909, 1.871, -0.05774), (-0.4909, -0.5585, -0.05774), (-0.5211, 1.871, -0.02943), (-0.5211, -0.5585, -0.02943), (-0.5313, 1.871, 1.9e-07), (-0.5313, -0.5585, 1.267e-07), (-0.5211, 1.871, 0.02944), (-0.5211, -0.5585, 0.02944), (-0.4909, 1.871, 0.05774), (-0.4909, -0.5585, 0.05774), (-0.4418, 1.871, 0.08382), (-0.4418, -0.5585, 0.08382), (-0.3757, 1.871, 0.1067), (-0.3757, -0.5585, 0.1067), (-0.2952, 1.871, 0.1255), (-0.2952, -0.5585, 0.1255), (-0.2033, 1.871, 0.1394), (-0.2033, -0.5585, 0.1394), (-0.1037, 1.871, 0.148), (-0.1037, -0.5585, 0.148)], [], [(0, 1, 3, 2), (2, 3, 5, 4), (4, 5, 7, 6), (6, 7, 9, 8), (8, 9, 11, 10), (10, 11, 13, 12), (12, 13, 15, 14), (14, 15, 17, 16), (16, 17, 19, 18), (18, 19, 21, 20), (20, 21, 23, 22), (22, 23, 25, 24), (24, 25, 27, 26), (26, 27, 29, 28), (28, 29, 31, 30), (30, 31, 33, 32), (32, 33, 35, 34), (34, 35, 37, 36), (36, 37, 39, 38), (38, 39, 41, 40), (40, 41, 43, 42), (42, 43, 45, 44), (44, 45, 47, 46), (46, 47, 49, 48), (48, 49, 51, 50), (50, 51, 53, 52), (52, 53, 55, 54), (54, 55, 57, 56), (56, 57, 59, 58), (58, 59, 61, 60), (3, 1, 63, 61, 59, 57, 55, 53, 51, 49, 47, 45, 43, 41, 39, 37, 35, 33, 31, 29, 27, 25, 23, 21, 19, 17, 15, 13, 11, 9, 7, 5), (60, 61, 63, 62), (62, 63, 1, 0), (0, 2, 4, 6, 8, 10, 12, 14, 16, 18, 20, 22, 24, 26, 28, 30, 32, 34, 36, 38, 40, 42, 44, 46, 48, 50, 52, 54, 56, 58, 60, 62), (64, 65, 67, 66), (66, 67, 71, 70), (70, 71, 69, 68), (68, 69, 65, 64), (66, 70, 68, 64), (71, 67, 65, 69), (72, 73, 75, 74), (74, 75, 77, 76), (76, 77, 79, 78), (78, 79, 81, 80), (80, 81, 83, 82), (82, 83, 85, 84), (84, 85, 87, 86), (86, 87, 89, 88), (88, 89, 91, 90), (90, 91, 93, 92), (92, 93, 95, 94), (94, 95, 97, 96), (96, 97, 99, 98), (98, 99, 101, 100), (100, 101, 103, 102), (102, 103, 105, 104), (104, 105, 107, 106), (106, 107, 109, 108), (108, 109, 111, 110), (110, 111, 113, 112), (112, 113, 115, 114), (114, 115, 117, 116), (116, 117, 119, 118), (118, 119, 121, 120), (120, 121, 123, 122), (122, 123, 125, 124), (124, 125, 127, 126), (126, 127, 129, 128), (128, 129, 131, 130), (130, 131, 133, 132), (75, 73, 135, 133, 131, 129, 127, 125, 123, 121, 119, 117, 115, 113, 111, 109, 107, 105, 103, 101, 99, 97, 95, 93, 91, 89, 87, 85, 83, 81, 79, 77), (132, 133, 135, 134), (134, 135, 73, 72), (72, 74, 76, 78, 80, 82, 84, 86, 88, 90, 92, 94, 96, 98, 100, 102, 104, 106, 108, 110, 112, 114, 116, 118, 120, 122, 124, 126, 128, 130, 132, 134)])
me_cylinder.use_remesh_preserve_volume = False
me_cylinder.use_remesh_preserve_attributes = False
me_cylinder.use_mirror_vertex_groups = False
me_cylinder.update()
me_cube_003 = bpy.data.meshes.new('Cube.003')
me_cube_003.from_pydata([(-1.029, -0.4261, 0.9889), (-1.029, 0.4261, 1.396), (1.029, -0.4261, 0.9889), (1.029, 0.4261, 1.396), (-1.029, -0.4261, 0.8501), (-1.029, 0.4261, 1.23), (1.029, 0.4261, 1.23), (1.029, -0.4261, 0.8501), (-1.0, -0.4143, -1.0), (-1.0, 0.4143, -1.0), (1.0, -0.4143, -1.0), (1.0, 0.4143, -1.0), (-1.0, -0.4143, 0.8651), (-1.0, 0.4143, 1.234), (1.0, 0.4143, 1.234), (1.0, -0.4143, 0.8651), (0.3333, 0.4143, -1.0), (-0.3333, 0.4143, -1.0), (-0.3333, -0.4143, -1.0), (0.3333, -0.4143, -1.0), (0.3333, -0.4143, 0.8651), (-0.3333, -0.4143, 0.8651), (-0.3333, 0.4143, 1.234), (0.3333, 0.4143, 1.234), (0.4883, -0.4143, -1.0), (0.4883, 0.4143, 1.234), (0.4883, 0.4143, -1.0), (0.4883, -0.4143, 0.8651), (-0.4756, 0.4143, -1.0), (-0.4756, -0.4143, 0.8651), (-0.4756, -0.4143, -1.0), (-0.4756, 0.4143, 1.234), (-1.0, 0.29, -1.0), (1.0, 0.29, -1.0), (1.0, 0.29, 1.179), (-1.0, 0.29, 1.179), (-0.3333, 0.29, -1.0), (0.3333, 0.29, -1.0), (0.4883, 0.29, -1.0), (-0.4756, 0.29, -1.0), (0.4883, 0.4174, -1.576), (0.3333, 0.4174, -1.576), (-0.3333, 0.4174, -1.576), (-0.4756, 0.4174, -1.576), (-0.3333, 0.3182, -1.501), (0.3333, 0.3182, -1.501), (0.4883, 0.3182, -1.501), (-0.4756, 0.3182, -1.501), (0.4883, 0.2781, -1.642), (0.3333, 0.2781, -1.642), (-0.3333, 0.2781, -1.642), (-0.4756, 0.2781, -1.642), (-0.3333, 0.2514, -1.578), (0.3333, 0.2514, -1.578), (0.4883, 0.2514, -1.578), (-0.4756, 0.2514, -1.578), (0.4883, 0.1492, -1.67), (0.3333, 0.1492, -1.67), (-0.3333, 0.1492, -1.67), (-0.4756, 0.1492, -1.67), (-0.3333, 0.1225, -1.606), (0.3333, 0.1225, -1.606), (0.4883, 0.1225, -1.606), (-0.4756, 0.1225, -1.606), (0.4883, -0.01064, -1.554), (0.3333, -0.01064, -1.554), (-0.3333, -0.01064, -1.554), (-0.4756, -0.01064, -1.554), (-0.3333, 0.01911, -1.543), (0.3333, 0.01911, -1.543), (0.4883, 0.01911, -1.543), (-0.4756, 0.01911, -1.543)], [], [(4, 0, 1, 5), (5, 1, 3, 6), (6, 3, 2, 7), (7, 2, 0, 4), (3, 1, 0, 2), (38, 33, 10, 24), (30, 29, 12, 8), (33, 34, 15, 10), (26, 25, 14, 11), (32, 35, 13, 9), (28, 31, 22, 17), (17, 22, 23, 16), (24, 27, 20, 19), (19, 20, 21, 18), (39, 36, 18, 30), (36, 37, 19, 18), (10, 15, 27, 24), (16, 23, 25, 26), (37, 38, 24, 19), (32, 39, 30, 8), (9, 13, 31, 28), (18, 21, 29, 30), (9, 28, 39, 32), (28, 17, 42, 43), (17, 16, 37, 36), (26, 38, 46, 40), (8, 12, 35, 32), (11, 14, 34, 33), (26, 11, 33, 38), (41, 40, 48, 49), (42, 44, 52, 50), (17, 36, 44, 42), (36, 39, 47, 44), (38, 37, 45, 46), (39, 28, 43, 47), (16, 26, 40, 41), (37, 16, 41, 45), (48, 54, 62, 56), (54, 53, 61, 62), (44, 47, 55, 52), (47, 43, 51, 55), (45, 41, 49, 53), (43, 42, 50, 51), (46, 45, 53, 54), (40, 46, 54, 48), (59, 58, 66, 67), (61, 57, 65, 69), (50, 52, 60, 58), (49, 48, 56, 57), (52, 55, 63, 60), (55, 51, 59, 63), (53, 49, 57, 61), (51, 50, 58, 59), (65, 64, 70, 69), (67, 66, 68, 71), (62, 61, 69, 70), (56, 62, 70, 64), (58, 60, 68, 66), (57, 56, 64, 65), (60, 63, 71, 68), (63, 59, 67, 71)])
me_cube_003.use_remesh_preserve_volume = False
me_cube_003.use_remesh_preserve_attributes = False
me_cube_003.use_mirror_vertex_groups = False
me_cube_003.update()

# ---- objects
ob_house = bpy.data.objects.new('House', me_cube_001)
ob_cylinder_001 = bpy.data.objects.new('Cylinder.001', me_cylinder_001)
ob_cylinder = bpy.data.objects.new('Cylinder', me_cylinder)
ob_mailbox = bpy.data.objects.new('mailbox', me_cube_003)
ob_sun = bpy.data.objects.new('Sun', light_sun)

# ---- transforms, parenting, visibility, modifiers, constraints
ob_house.location = (0.0, 0.0, 0.0)
ob_house.lineart.crease_threshold = 0.0
ob_cylinder_001.location = (1.53, -1.956, 1.589)
ob_cylinder_001.rotation_euler = (0.0, -0.0, -1.571)
ob_cylinder_001.scale = (0.03929, 0.03929, 0.1383)
ob_cylinder_001.lineart.crease_threshold = 0.0
ob_cylinder.location = (1.801, -2.215, 1.586)
ob_cylinder.scale = (0.03929, 0.03929, 0.1383)
ob_cylinder.lineart.crease_threshold = 0.0
ob_mailbox.location = (0.334, -1.05, 1.171)
ob_mailbox.scale = (0.1063, 0.1063, 0.1063)
ob_mailbox.lineart.crease_threshold = 0.0
ob_sun.location = (2.18, -3.167, 3.527)
ob_sun.rotation_euler = (0.4144, -0.3897, 1.059)
ob_sun.lineart.crease_threshold = 0.0

# ---- collection membership
col_collection_1.objects.link(ob_house)
col_collection_7.objects.link(ob_cylinder_001)
col_collection_7.objects.link(ob_cylinder)
col_collection_7.objects.link(ob_mailbox)
col_collection_7.objects.link(ob_sun)

# ---- scene / render settings (as saved in the file)
scene.frame_start = 1; scene.frame_end = 250; scene.frame_set(1)
scene.render.engine = 'BLENDER_EEVEE_NEXT'
scene.render.resolution_percentage = 50
scene.render.dither_intensity = 0.0
scene.cycles.use_denoising = False
scene.cycles.samples = 128
scene.cycles.sampling_pattern = 'TABULATED_SOBOL'
scene.cycles.use_adaptive_sampling = False
scene.cycles.use_light_tree = False
scene.cycles.blur_glossy = 0.0
scene.cycles.sample_clamp_indirect = 0.0
scene.view_settings.view_transform = 'Standard'
bpy.context.view_layer.update()

# ---- added for rendering (the .blend has no active camera): camera
cam_auto = bpy.data.cameras.new('AutoCamera')
cam_auto.lens = 50.0
cam_auto.sensor_width = 36.0
cam_auto.clip_end = 1000.0
ob_auto_camera = bpy.data.objects.new('AutoCamera', cam_auto)
scene.collection.objects.link(ob_auto_camera)
ob_auto_camera.location = (11.1487, -15.0763, 10.4838)
ob_auto_camera.rotation_euler = (1.09748, -7.21219e-08, 0.694738)
scene.camera = ob_auto_camera
bpy.context.view_layer.update()
